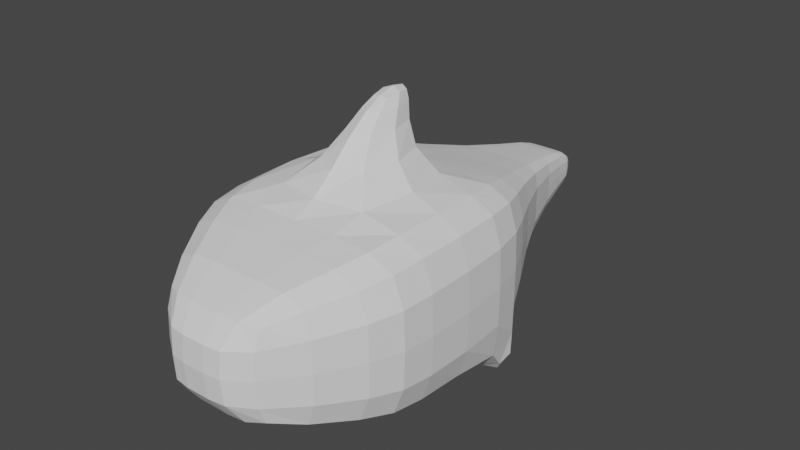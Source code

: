 # Source: parts_body_a7_shark.blend  (saved by Blender 3.4.6; exported with 4.5.12 LTS)
import bpy
from mathutils import Matrix  # noqa: F401  (used for matrix-valued properties, if any)

bpy.ops.wm.read_factory_settings(use_empty=True)
scene = bpy.context.scene
scene.name = 'Scene'

# ---- collections
col_collection = bpy.data.collections.new('Collection'); scene.collection.children.link(col_collection)

# ---- world
world_world = bpy.data.worlds.new('World'); scene.world = world_world
world_world.use_nodes = True; world_world.node_tree.nodes.clear()
_N = world_world.node_tree.nodes; _L = world_world.node_tree.links
n0 = _N.new('ShaderNodeOutputWorld'); n0.name = 'World Output'; n0.location = (300, 300)
n1 = _N.new('ShaderNodeBackground'); n1.name = 'Background'; n1.location = (10, 300)
n1.inputs[0].default_value = (0.05088, 0.05088, 0.05088, 1.0)
_L.new(n1.outputs[0], n0.inputs[0])
n0.is_active_output = True
world_world.color = (0.05088, 0.05088, 0.05088)
world_world.use_sun_shadow = False
world_world.sun_shadow_jitter_overblur = 0.0

# ---- meshes
me_002 = bpy.data.meshes.new('立方体.002')
me_002.from_pydata([(-0.3611, -1.33, -1.032), (-0.3611, -1.33, 0.9683), (-0.2884, 1.117, -0.2917), (-0.2884, 1.117, 0.2072), (0.5388, -1.33, -1.032), (0.5388, -1.33, 0.9683), (0.2699, 1.117, -0.2917), (0.2699, 1.117, 0.2072), (-1.205, -0.0472, -1.725), (-1.205, -0.0472, 1.525), (1.215, -0.0472, -1.725), (1.215, -0.0472, 1.525), (-1.099, -0.8296, -1.52), (1.182, -0.8296, 1.414), (-1.099, -0.8296, 1.414), (1.182, -0.8296, -1.52), (-0.9987, 0.1704, 1.321), (1.001, 0.1704, -1.366), (-0.9987, 0.1704, -1.366), (1.001, 0.1704, 1.321), (-0.3611, -1.33, -0.03169), (-0.2884, 1.117, -0.03169), (0.2699, 1.117, -0.03169), (0.5388, -1.33, -0.03169), (1.215, -0.0472, -0.1107), (-1.205, -0.0472, -0.1107), (-1.099, -0.8296, -0.06278), (1.182, -0.8296, -0.06278), (1.001, 0.1704, -0.03169), (-0.9987, 0.1704, -0.03169), (-1.205, -0.6462, 1.525), (1.215, -0.6462, -1.725), (-1.205, -0.6462, -1.725), (1.215, -0.6462, 1.525), (1.215, -0.6462, -0.1107), (-1.205, -0.6462, -0.1107), (0.1118, 1.117, -0.2917), (0.1118, 1.117, 0.2072), (0.1483, -1.33, -1.032), (0.1483, -1.33, 0.9683), (0.5299, -0.0472, 1.525), (0.5299, -0.0472, -1.725), (0.4, -0.8296, 1.414), (0.4, -0.8296, -1.52), (0.4351, 0.1704, -1.366), (0.4351, 0.1704, 1.321), (0.1483, -1.33, -0.03169), (0.1118, 1.117, -0.03169), (0.5299, -0.6462, -1.725), (0.5299, -0.6462, 1.525), (-0.1489, 1.117, -0.2917), (-0.01628, -1.33, 0.9683), (-0.5996, -0.0472, -1.725), (-0.4092, -0.8296, -1.52), (-0.4987, 0.1704, -1.366), (-0.01628, -1.33, -0.03169), (-0.5996, -0.6462, -1.725), (-0.1489, 1.117, 0.2072), (-0.01628, -1.33, -1.032), (-0.5996, -0.0472, 1.525), (-0.4092, -0.8296, 1.414), (-0.4987, 0.1704, 1.321), (-0.1489, 1.117, -0.03169), (-0.5996, -0.6462, 1.525), (-0.1888, -0.0472, 2.566), (0.1191, -0.0472, 2.566), (-0.1888, -0.4089, 2.566), (0.1191, -0.4089, 2.566), (-0.1888, -0.02432, 3.152), (0.1191, -0.02432, 3.152), (-0.1888, -0.2112, 3.057), (0.1191, -0.2112, 3.057), (-0.9987, 0.1704, -2.227), (-1.205, -0.01557, -2.398), (-0.5996, -0.01557, -2.398), (-0.4987, 0.1704, -2.227), (1.215, -0.01557, -2.398), (1.001, 0.1704, -2.227), (0.5299, -0.01557, -2.398), (0.4351, 0.1704, -2.227), (-0.4939, 0.6402, 0.7058), (0.4817, 0.6402, -0.7392), (-0.4939, 0.6402, -0.7392), (0.4817, 0.6402, 0.7058), (0.4817, 0.5948, -0.03169), (-0.4939, 0.5948, -0.03169), (0.2055, 0.6402, 0.7058), (0.2055, 0.6402, -0.7392), (-0.25, 0.6402, -0.7392), (-0.25, 0.6402, 0.7058), (-0.2884, 1.053, 0.3904), (0.2699, 1.053, -0.4494), (-0.2884, 1.053, -0.03169), (-0.2884, 1.053, -0.4494), (0.2699, 1.053, 0.3904), (0.2699, 1.053, -0.03169), (0.1118, 1.053, 0.3904), (0.1118, 1.053, -0.4494), (-0.1489, 1.053, -0.4494), (-0.1489, 1.053, 0.3904)], [], [(92, 90, 3, 21), (47, 37, 7, 22), (27, 13, 5, 23), (55, 51, 1, 20), (43, 15, 4, 38), (60, 14, 1, 51), (61, 16, 9, 59), (17, 10, 76, 77), (28, 19, 11, 24), (35, 30, 9, 25), (20, 1, 14, 26), (63, 30, 14, 60), (48, 31, 15, 43), (34, 33, 13, 27), (84, 83, 19, 28), (87, 81, 17, 44), (89, 80, 16, 61), (25, 9, 16, 29), (8, 25, 29, 18), (81, 84, 28, 17), (31, 34, 27, 15), (0, 20, 26, 12), (32, 35, 25, 8), (17, 28, 24, 10), (58, 55, 20, 0), (15, 27, 23, 4), (36, 47, 22, 6), (93, 92, 21, 2), (12, 26, 35, 32), (10, 24, 34, 31), (24, 11, 33, 34), (41, 10, 31, 48), (59, 9, 30, 63), (26, 14, 30, 35), (11, 40, 49, 33), (52, 41, 48, 56), (50, 62, 47, 36), (4, 23, 46, 38), (83, 86, 45, 19), (88, 87, 44, 54), (56, 48, 43, 53), (33, 49, 42, 13), (54, 44, 41, 52), (19, 45, 40, 11), (13, 42, 39, 5), (53, 43, 38, 58), (23, 5, 39, 46), (62, 57, 37, 47), (21, 3, 57, 62), (12, 53, 58, 0), (18, 54, 75, 72), (32, 56, 53, 12), (82, 88, 54, 18), (2, 21, 62, 50), (8, 52, 56, 32), (40, 59, 64, 65), (38, 46, 55, 58), (86, 89, 61, 45), (49, 63, 60, 42), (45, 61, 59, 40), (42, 60, 51, 39), (46, 39, 51, 55), (64, 66, 70, 68), (63, 49, 67, 66), (59, 63, 66, 64), (49, 40, 65, 67), (69, 68, 70, 71), (66, 67, 71, 70), (67, 65, 69, 71), (65, 64, 68, 69), (72, 75, 74, 73), (8, 18, 72, 73), (52, 8, 73, 74), (54, 52, 74, 75), (79, 77, 76, 78), (10, 41, 78, 76), (44, 17, 77, 79), (41, 44, 79, 78), (96, 99, 89, 86), (93, 98, 88, 82), (98, 97, 87, 88), (94, 96, 86, 83), (18, 29, 85, 82), (91, 95, 84, 81), (99, 90, 80, 89), (97, 91, 81, 87), (95, 94, 83, 84), (29, 16, 80, 85), (22, 7, 94, 95), (36, 6, 91, 97), (57, 3, 90, 99), (6, 22, 95, 91), (7, 37, 96, 94), (50, 36, 97, 98), (2, 50, 98, 93), (37, 57, 99, 96), (82, 85, 92, 93), (85, 80, 90, 92)])
_uv = me_002.uv_layers.new(name='UVマップ')
_uv.uv.foreach_set('vector', [0.5, 0.2344, 0.625, 0.2344, 0.625, 0.25, 0.5, 0.25, 0.5, 0.375, 0.625, 0.375, 0.625, 0.5, 0.5, 0.5, 0.5, 0.6875, 0.625, 0.6875, 0.625, 0.75, 0.5, 0.75, 0.5, 0.9375, 0.625, 0.9375, 0.625, 1.0, 0.5, 1.0, 0.25, 0.6875, 0.375, 0.6875, 0.375, 0.75, 0.25, 0.75, 0.8125, 0.6875, 0.875, 0.6875, 0.875, 0.75, 0.8125, 0.75, 0.8125, 0.5625, 0.875, 0.5625, 0.875, 0.625, 0.8125, 0.625, 0.375, 0.5625, 0.375, 0.625, 0.375, 0.625, 0.375, 0.5625, 0.5, 0.5625, 0.625, 0.5625, 0.625, 0.625, 0.5, 0.625, 0.5, 0.09375, 0.625, 0.09375, 0.625, 0.125, 0.5, 0.125, 0.5, 0.0, 0.625, 0.0, 0.625, 0.0625, 0.5, 0.0625, 0.8125, 0.6562, 0.875, 0.6562, 0.875, 0.6875, 0.8125, 0.6875, 0.25, 0.6562, 0.375, 0.6562, 0.375, 0.6875, 0.25, 0.6875, 0.5, 0.6562, 0.625, 0.6562, 0.625, 0.6875, 0.5, 0.6875, 0.5, 0.5312, 0.625, 0.5312, 0.625, 0.5625, 0.5, 0.5625, 0.25, 0.5312, 0.375, 0.5312, 0.375, 0.5625, 0.25, 0.5625, 0.8125, 0.5312, 0.875, 0.5312, 0.875, 0.5625, 0.8125, 0.5625, 0.5, 0.125, 0.625, 0.125, 0.625, 0.1875, 0.5, 0.1875, 0.375, 0.125, 0.5, 0.125, 0.5, 0.1875, 0.375, 0.1875, 0.375, 0.5312, 0.5, 0.5312, 0.5, 0.5625, 0.375, 0.5625, 0.375, 0.6562, 0.5, 0.6562, 0.5, 0.6875, 0.375, 0.6875, 0.375, 0.0, 0.5, 0.0, 0.5, 0.0625, 0.375, 0.0625, 0.375, 0.09375, 0.5, 0.09375, 0.5, 0.125, 0.375, 0.125, 0.375, 0.5625, 0.5, 0.5625, 0.5, 0.625, 0.375, 0.625, 0.375, 0.9375, 0.5, 0.9375, 0.5, 1.0, 0.375, 1.0, 0.375, 0.6875, 0.5, 0.6875, 0.5, 0.75, 0.375, 0.75, 0.375, 0.375, 0.5, 0.375, 0.5, 0.5, 0.375, 0.5, 0.375, 0.2344, 0.5, 0.2344, 0.5, 0.25, 0.375, 0.25, 0.375, 0.0625, 0.5, 0.0625, 0.5, 0.09375, 0.375, 0.09375, 0.375, 0.625, 0.5, 0.625, 0.5, 0.6562, 0.375, 0.6562, 0.5, 0.625, 0.625, 0.625, 0.625, 0.6562, 0.5, 0.6562, 0.25, 0.625, 0.375, 0.625, 0.375, 0.6562, 0.25, 0.6562, 0.8125, 0.625, 0.875, 0.625, 0.875, 0.6562, 0.8125, 0.6562, 0.5, 0.0625, 0.625, 0.0625, 0.625, 0.09375, 0.5, 0.09375, 0.625, 0.625, 0.75, 0.625, 0.75, 0.6562, 0.625, 0.6562, 0.1875, 0.625, 0.25, 0.625, 0.25, 0.6562, 0.1875, 0.6562, 0.375, 0.3125, 0.5, 0.3125, 0.5, 0.375, 0.375, 0.375, 0.375, 0.75, 0.5, 0.75, 0.5, 0.875, 0.375, 0.875, 0.625, 0.5312, 0.75, 0.5312, 0.75, 0.5625, 0.625, 0.5625, 0.1875, 0.5312, 0.25, 0.5312, 0.25, 0.5625, 0.1875, 0.5625, 0.1875, 0.6562, 0.25, 0.6562, 0.25, 0.6875, 0.1875, 0.6875, 0.625, 0.6562, 0.75, 0.6562, 0.75, 0.6875, 0.625, 0.6875, 0.1875, 0.5625, 0.25, 0.5625, 0.25, 0.625, 0.1875, 0.625, 0.625, 0.5625, 0.75, 0.5625, 0.75, 0.625, 0.625, 0.625, 0.625, 0.6875, 0.75, 0.6875, 0.75, 0.75, 0.625, 0.75, 0.1875, 0.6875, 0.25, 0.6875, 0.25, 0.75, 0.1875, 0.75, 0.5, 0.75, 0.625, 0.75, 0.625, 0.875, 0.5, 0.875, 0.5, 0.3125, 0.625, 0.3125, 0.625, 0.375, 0.5, 0.375, 0.5, 0.25, 0.625, 0.25, 0.625, 0.3125, 0.5, 0.3125, 0.125, 0.6875, 0.1875, 0.6875, 0.1875, 0.75, 0.125, 0.75, 0.125, 0.5625, 0.1875, 0.5625, 0.1875, 0.5625, 0.125, 0.5625, 0.125, 0.6562, 0.1875, 0.6562, 0.1875, 0.6875, 0.125, 0.6875, 0.125, 0.5312, 0.1875, 0.5312, 0.1875, 0.5625, 0.125, 0.5625, 0.375, 0.25, 0.5, 0.25, 0.5, 0.3125, 0.375, 0.3125, 0.125, 0.625, 0.1875, 0.625, 0.1875, 0.6562, 0.125, 0.6562, 0.75, 0.625, 0.8125, 0.625, 0.8125, 0.625, 0.75, 0.625, 0.375, 0.875, 0.5, 0.875, 0.5, 0.9375, 0.375, 0.9375, 0.75, 0.5312, 0.8125, 0.5312, 0.8125, 0.5625, 0.75, 0.5625, 0.75, 0.6562, 0.8125, 0.6562, 0.8125, 0.6875, 0.75, 0.6875, 0.75, 0.5625, 0.8125, 0.5625, 0.8125, 0.625, 0.75, 0.625, 0.75, 0.6875, 0.8125, 0.6875, 0.8125, 0.75, 0.75, 0.75, 0.5, 0.875, 0.625, 0.875, 0.625, 0.9375, 0.5, 0.9375, 0.8125, 0.625, 0.8125, 0.6562, 0.8125, 0.6562, 0.8125, 0.625, 0.8125, 0.6562, 0.75, 0.6562, 0.75, 0.6562, 0.8125, 0.6562, 0.8125, 0.625, 0.8125, 0.6562, 0.8125, 0.6562, 0.8125, 0.625, 0.75, 0.6562, 0.75, 0.625, 0.75, 0.625, 0.75, 0.6562, 0.75, 0.625, 0.8125, 0.625, 0.8125, 0.6562, 0.75, 0.6562, 0.8125, 0.6562, 0.75, 0.6562, 0.75, 0.6562, 0.8125, 0.6562, 0.75, 0.6562, 0.75, 0.625, 0.75, 0.625, 0.75, 0.6562, 0.75, 0.625, 0.8125, 0.625, 0.8125, 0.625, 0.75, 0.625, 0.125, 0.5625, 0.1875, 0.5625, 0.1875, 0.625, 0.125, 0.625, 0.375, 0.125, 0.375, 0.1875, 0.375, 0.1875, 0.375, 0.125, 0.1875, 0.625, 0.125, 0.625, 0.125, 0.625, 0.1875, 0.625, 0.1875, 0.5625, 0.1875, 0.625, 0.1875, 0.625, 0.1875, 0.5625, 0.25, 0.5625, 0.375, 0.5625, 0.375, 0.625, 0.25, 0.625, 0.375, 0.625, 0.25, 0.625, 0.25, 0.625, 0.375, 0.625, 0.25, 0.5625, 0.375, 0.5625, 0.375, 0.5625, 0.25, 0.5625, 0.25, 0.625, 0.25, 0.5625, 0.25, 0.5625, 0.25, 0.625, 0.75, 0.5156, 0.8125, 0.5156, 0.8125, 0.5312, 0.75, 0.5312, 0.125, 0.5156, 0.1875, 0.5156, 0.1875, 0.5312, 0.125, 0.5312, 0.1875, 0.5156, 0.25, 0.5156, 0.25, 0.5312, 0.1875, 0.5312, 0.625, 0.5156, 0.75, 0.5156, 0.75, 0.5312, 0.625, 0.5312, 0.375, 0.1875, 0.5, 0.1875, 0.5, 0.2188, 0.375, 0.2188, 0.375, 0.5156, 0.5, 0.5156, 0.5, 0.5312, 0.375, 0.5312, 0.8125, 0.5156, 0.875, 0.5156, 0.875, 0.5312, 0.8125, 0.5312, 0.25, 0.5156, 0.375, 0.5156, 0.375, 0.5312, 0.25, 0.5312, 0.5, 0.5156, 0.625, 0.5156, 0.625, 0.5312, 0.5, 0.5312, 0.5, 0.1875, 0.625, 0.1875, 0.625, 0.2188, 0.5, 0.2188, 0.5, 0.5, 0.625, 0.5, 0.625, 0.5156, 0.5, 0.5156, 0.25, 0.5, 0.375, 0.5, 0.375, 0.5156, 0.25, 0.5156, 0.8125, 0.5, 0.875, 0.5, 0.875, 0.5156, 0.8125, 0.5156, 0.375, 0.5, 0.5, 0.5, 0.5, 0.5156, 0.375, 0.5156, 0.625, 0.5, 0.75, 0.5, 0.75, 0.5156, 0.625, 0.5156, 0.1875, 0.5, 0.25, 0.5, 0.25, 0.5156, 0.1875, 0.5156, 0.125, 0.5, 0.1875, 0.5, 0.1875, 0.5156, 0.125, 0.5156, 0.75, 0.5, 0.8125, 0.5, 0.8125, 0.5156, 0.75, 0.5156, 0.375, 0.2188, 0.5, 0.2188, 0.5, 0.2344, 0.375, 0.2344, 0.5, 0.2188, 0.625, 0.2188, 0.625, 0.2344, 0.5, 0.2344])
me_002.update()

# ---- objects
ob_002 = bpy.data.objects.new('立方体.002', me_002)

# ---- transforms, parenting, visibility, modifiers, constraints
ob_002.location = (3.815e-06, 3.815e-06, 2.384e-07)
ob_002.scale = (8.391, 18.0, 4.366)
_m = ob_002.modifiers.new('細分化', 'SUBSURF')
_m.levels = 3
_m.render_levels = 1

# ---- collection membership
col_collection.objects.link(ob_002)

# ---- scene / render settings (as saved in the file)
scene.frame_start = 1; scene.frame_end = 250; scene.frame_set(1)
scene.render.engine = 'CYCLES'
scene.cycles.sampling_pattern = 'TABULATED_SOBOL'
scene.cycles.use_light_tree = False
scene.view_settings.view_transform = 'Filmic'
bpy.context.view_layer.update()

# ---- added for rendering (the .blend has no active camera and no usable light): camera, sun
cam_auto = bpy.data.cameras.new('AutoCamera')
cam_auto.lens = 50.0
cam_auto.sensor_width = 36.0
cam_auto.clip_end = 1000.0
ob_auto_camera = bpy.data.objects.new('AutoCamera', cam_auto)
scene.collection.objects.link(ob_auto_camera)
ob_auto_camera.location = (50.2017, -62.1012, 41.7726)
ob_auto_camera.rotation_euler = (1.09748, -7.21219e-08, 0.694738)
scene.camera = ob_auto_camera
light_auto_sun = bpy.data.lights.new('AutoSun', 'SUN')
light_auto_sun.energy = 3.0
light_auto_sun.angle = 0.0523599
ob_auto_sun = bpy.data.objects.new('AutoSun', light_auto_sun)
scene.collection.objects.link(ob_auto_sun)
ob_auto_sun.rotation_euler = (0.872665, 0.174533, 0.523599)
bpy.context.view_layer.update()
